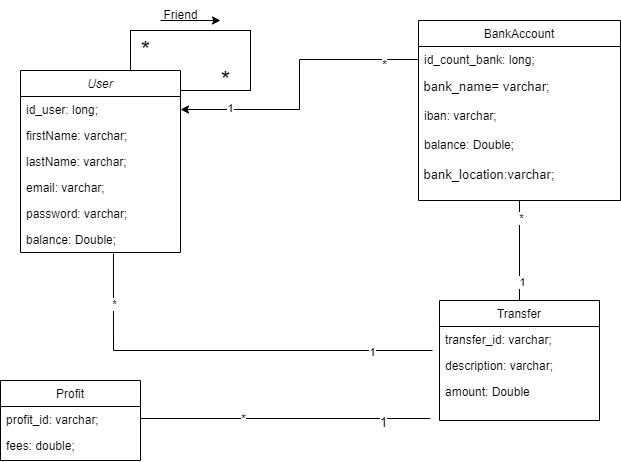

The diagram above was exported from draw.io. Its source (the exported page's mxGraphModel, read from the mxfile embedded in the PNG):
<mxGraphModel dx="1102" dy="875" grid="1" gridSize="10" guides="1" tooltips="1" connect="1" arrows="1" fold="1" page="1" pageScale="1" pageWidth="827" pageHeight="1169" math="0" shadow="0">
  <root>
    <mxCell id="WIyWlLk6GJQsqaUBKTNV-0" />
    <mxCell id="WIyWlLk6GJQsqaUBKTNV-1" parent="WIyWlLk6GJQsqaUBKTNV-0" />
    <mxCell id="8EQMiGkNe3rFUQiq_d-i-0" value="" style="rounded=0;whiteSpace=wrap;html=1;" parent="WIyWlLk6GJQsqaUBKTNV-1" vertex="1">
      <mxGeometry x="210" y="80" width="120" height="60" as="geometry" />
    </mxCell>
    <mxCell id="zkfFHV4jXpPFQw0GAbJ--0" value="User" style="swimlane;fontStyle=2;align=center;verticalAlign=top;childLayout=stackLayout;horizontal=1;startSize=26;horizontalStack=0;resizeParent=1;resizeLast=0;collapsible=1;marginBottom=0;rounded=0;shadow=0;strokeWidth=1;" parent="WIyWlLk6GJQsqaUBKTNV-1" vertex="1">
      <mxGeometry x="100" y="120" width="160" height="182" as="geometry">
        <mxRectangle x="230" y="140" width="160" height="26" as="alternateBounds" />
      </mxGeometry>
    </mxCell>
    <mxCell id="zkfFHV4jXpPFQw0GAbJ--1" value="id_user: long;" style="text;align=left;verticalAlign=top;spacingLeft=4;spacingRight=4;overflow=hidden;rotatable=0;points=[[0,0.5],[1,0.5]];portConstraint=eastwest;" parent="zkfFHV4jXpPFQw0GAbJ--0" vertex="1">
      <mxGeometry y="26" width="160" height="26" as="geometry" />
    </mxCell>
    <mxCell id="zkfFHV4jXpPFQw0GAbJ--2" value="firstName: varchar;" style="text;align=left;verticalAlign=top;spacingLeft=4;spacingRight=4;overflow=hidden;rotatable=0;points=[[0,0.5],[1,0.5]];portConstraint=eastwest;rounded=0;shadow=0;html=0;" parent="zkfFHV4jXpPFQw0GAbJ--0" vertex="1">
      <mxGeometry y="52" width="160" height="26" as="geometry" />
    </mxCell>
    <mxCell id="zkfFHV4jXpPFQw0GAbJ--3" value="lastName: varchar;" style="text;align=left;verticalAlign=top;spacingLeft=4;spacingRight=4;overflow=hidden;rotatable=0;points=[[0,0.5],[1,0.5]];portConstraint=eastwest;rounded=0;shadow=0;html=0;" parent="zkfFHV4jXpPFQw0GAbJ--0" vertex="1">
      <mxGeometry y="78" width="160" height="26" as="geometry" />
    </mxCell>
    <mxCell id="k-HHzkdj_52UhIYD778U-19" value="email: varchar;" style="text;align=left;verticalAlign=top;spacingLeft=4;spacingRight=4;overflow=hidden;rotatable=0;points=[[0,0.5],[1,0.5]];portConstraint=eastwest;rounded=0;shadow=0;html=0;" parent="zkfFHV4jXpPFQw0GAbJ--0" vertex="1">
      <mxGeometry y="104" width="160" height="26" as="geometry" />
    </mxCell>
    <mxCell id="k-HHzkdj_52UhIYD778U-20" value="password: varchar;" style="text;align=left;verticalAlign=top;spacingLeft=4;spacingRight=4;overflow=hidden;rotatable=0;points=[[0,0.5],[1,0.5]];portConstraint=eastwest;rounded=0;shadow=0;html=0;" parent="zkfFHV4jXpPFQw0GAbJ--0" vertex="1">
      <mxGeometry y="130" width="160" height="26" as="geometry" />
    </mxCell>
    <mxCell id="k-HHzkdj_52UhIYD778U-21" value="balance: Double;" style="text;align=left;verticalAlign=top;spacingLeft=4;spacingRight=4;overflow=hidden;rotatable=0;points=[[0,0.5],[1,0.5]];portConstraint=eastwest;rounded=0;shadow=0;html=0;" parent="zkfFHV4jXpPFQw0GAbJ--0" vertex="1">
      <mxGeometry y="156" width="160" height="26" as="geometry" />
    </mxCell>
    <mxCell id="k-HHzkdj_52UhIYD778U-48" style="edgeStyle=none;rounded=0;orthogonalLoop=1;jettySize=auto;html=1;exitX=0.5;exitY=1;exitDx=0;exitDy=0;entryX=0.5;entryY=0;entryDx=0;entryDy=0;endArrow=baseDash;endFill=0;" parent="WIyWlLk6GJQsqaUBKTNV-1" source="zkfFHV4jXpPFQw0GAbJ--17" target="k-HHzkdj_52UhIYD778U-25" edge="1">
      <mxGeometry relative="1" as="geometry" />
    </mxCell>
    <mxCell id="k-HHzkdj_52UhIYD778U-49" value="1" style="edgeLabel;html=1;align=center;verticalAlign=middle;resizable=0;points=[];" parent="k-HHzkdj_52UhIYD778U-48" vertex="1" connectable="0">
      <mxGeometry x="0.61" y="3" relative="1" as="geometry">
        <mxPoint x="-1" as="offset" />
      </mxGeometry>
    </mxCell>
    <mxCell id="k-HHzkdj_52UhIYD778U-50" value="*" style="edgeLabel;html=1;align=center;verticalAlign=middle;resizable=0;points=[];" parent="k-HHzkdj_52UhIYD778U-48" vertex="1" connectable="0">
      <mxGeometry x="-0.665" y="1" relative="1" as="geometry">
        <mxPoint as="offset" />
      </mxGeometry>
    </mxCell>
    <mxCell id="zkfFHV4jXpPFQw0GAbJ--17" value="BankAccount" style="swimlane;fontStyle=0;align=center;verticalAlign=top;childLayout=stackLayout;horizontal=1;startSize=26;horizontalStack=0;resizeParent=1;resizeLast=0;collapsible=1;marginBottom=0;rounded=0;shadow=0;strokeWidth=1;" parent="WIyWlLk6GJQsqaUBKTNV-1" vertex="1">
      <mxGeometry x="498" y="70" width="202" height="180" as="geometry">
        <mxRectangle x="550" y="140" width="160" height="26" as="alternateBounds" />
      </mxGeometry>
    </mxCell>
    <mxCell id="zkfFHV4jXpPFQw0GAbJ--18" value="id_count_bank: long;" style="text;align=left;verticalAlign=middle;spacingLeft=4;spacingRight=4;overflow=hidden;rotatable=0;points=[[0,0.5],[1,0.5]];portConstraint=eastwest;labelPosition=center;verticalLabelPosition=middle;" parent="zkfFHV4jXpPFQw0GAbJ--17" vertex="1">
      <mxGeometry y="26" width="202" height="26" as="geometry" />
    </mxCell>
    <mxCell id="H9Tt4tOpuYTJ3nvy-ltL-15" value="&amp;nbsp;bank_name= varchar;" style="text;html=1;align=left;verticalAlign=top;resizable=0;points=[];autosize=1;strokeColor=none;fillColor=none;fontSize=13;" vertex="1" parent="zkfFHV4jXpPFQw0GAbJ--17">
      <mxGeometry y="52" width="202" height="30" as="geometry" />
    </mxCell>
    <mxCell id="zkfFHV4jXpPFQw0GAbJ--19" value="iban: varchar;" style="text;align=left;verticalAlign=top;spacingLeft=4;spacingRight=4;overflow=hidden;rotatable=0;points=[[0,0.5],[1,0.5]];portConstraint=eastwest;rounded=0;shadow=0;html=0;" parent="zkfFHV4jXpPFQw0GAbJ--17" vertex="1">
      <mxGeometry y="82" width="202" height="26" as="geometry" />
    </mxCell>
    <mxCell id="zkfFHV4jXpPFQw0GAbJ--20" value="balance: Double;" style="text;align=left;verticalAlign=middle;spacingLeft=4;spacingRight=4;overflow=hidden;rotatable=0;points=[[0,0.5],[1,0.5]];portConstraint=eastwest;rounded=0;shadow=0;html=0;" parent="zkfFHV4jXpPFQw0GAbJ--17" vertex="1">
      <mxGeometry y="108" width="202" height="32" as="geometry" />
    </mxCell>
    <mxCell id="H9Tt4tOpuYTJ3nvy-ltL-16" value="&amp;nbsp;bank_location:varchar;" style="text;html=1;align=left;verticalAlign=top;resizable=0;points=[];autosize=1;strokeColor=none;fillColor=none;fontSize=13;" vertex="1" parent="zkfFHV4jXpPFQw0GAbJ--17">
      <mxGeometry y="140" width="202" height="30" as="geometry" />
    </mxCell>
    <mxCell id="k-HHzkdj_52UhIYD778U-15" style="edgeStyle=orthogonalEdgeStyle;rounded=0;orthogonalLoop=1;jettySize=auto;html=1;exitX=0;exitY=0.5;exitDx=0;exitDy=0;entryX=1;entryY=0.5;entryDx=0;entryDy=0;" parent="WIyWlLk6GJQsqaUBKTNV-1" source="zkfFHV4jXpPFQw0GAbJ--18" target="zkfFHV4jXpPFQw0GAbJ--1" edge="1">
      <mxGeometry relative="1" as="geometry" />
    </mxCell>
    <mxCell id="k-HHzkdj_52UhIYD778U-18" value="1" style="edgeLabel;html=1;align=center;verticalAlign=middle;resizable=0;points=[];" parent="k-HHzkdj_52UhIYD778U-15" vertex="1" connectable="0">
      <mxGeometry x="0.6563" y="-2" relative="1" as="geometry">
        <mxPoint as="offset" />
      </mxGeometry>
    </mxCell>
    <mxCell id="H9Tt4tOpuYTJ3nvy-ltL-17" value="*" style="edgeLabel;html=1;align=center;verticalAlign=middle;resizable=0;points=[];fontSize=13;" vertex="1" connectable="0" parent="k-HHzkdj_52UhIYD778U-15">
      <mxGeometry x="-0.7554" y="5" relative="1" as="geometry">
        <mxPoint as="offset" />
      </mxGeometry>
    </mxCell>
    <mxCell id="k-HHzkdj_52UhIYD778U-25" value="Transfer" style="swimlane;fontStyle=0;align=center;verticalAlign=top;childLayout=stackLayout;horizontal=1;startSize=26;horizontalStack=0;resizeParent=1;resizeLast=0;collapsible=1;marginBottom=0;rounded=0;shadow=0;strokeWidth=1;" parent="WIyWlLk6GJQsqaUBKTNV-1" vertex="1">
      <mxGeometry x="519" y="350" width="160" height="120" as="geometry">
        <mxRectangle x="340" y="380" width="170" height="26" as="alternateBounds" />
      </mxGeometry>
    </mxCell>
    <mxCell id="k-HHzkdj_52UhIYD778U-26" value="transfer_id: varchar;" style="text;align=left;verticalAlign=top;spacingLeft=4;spacingRight=4;overflow=hidden;rotatable=0;points=[[0,0.5],[1,0.5]];portConstraint=eastwest;" parent="k-HHzkdj_52UhIYD778U-25" vertex="1">
      <mxGeometry y="26" width="160" height="26" as="geometry" />
    </mxCell>
    <mxCell id="k-HHzkdj_52UhIYD778U-30" value="description: varchar;" style="text;align=left;verticalAlign=top;spacingLeft=4;spacingRight=4;overflow=hidden;rotatable=0;points=[[0,0.5],[1,0.5]];portConstraint=eastwest;" parent="k-HHzkdj_52UhIYD778U-25" vertex="1">
      <mxGeometry y="52" width="160" height="26" as="geometry" />
    </mxCell>
    <mxCell id="k-HHzkdj_52UhIYD778U-27" value="amount: Double" style="text;align=left;verticalAlign=top;spacingLeft=4;spacingRight=4;overflow=hidden;rotatable=0;points=[[0,0.5],[1,0.5]];portConstraint=eastwest;" parent="k-HHzkdj_52UhIYD778U-25" vertex="1">
      <mxGeometry y="78" width="160" height="26" as="geometry" />
    </mxCell>
    <mxCell id="8EQMiGkNe3rFUQiq_d-i-2" value="" style="endArrow=classic;html=1;rounded=0;" parent="WIyWlLk6GJQsqaUBKTNV-1" edge="1">
      <mxGeometry width="50" height="50" relative="1" as="geometry">
        <mxPoint x="240" y="70" as="sourcePoint" />
        <mxPoint x="300" y="70" as="targetPoint" />
      </mxGeometry>
    </mxCell>
    <mxCell id="8EQMiGkNe3rFUQiq_d-i-3" value="Friend" style="text;html=1;align=center;verticalAlign=middle;resizable=0;points=[];autosize=1;strokeColor=none;fillColor=none;" parent="WIyWlLk6GJQsqaUBKTNV-1" vertex="1">
      <mxGeometry x="230" y="50" width="60" height="30" as="geometry" />
    </mxCell>
    <mxCell id="8EQMiGkNe3rFUQiq_d-i-5" value="&lt;font style=&quot;font-size: 24px;&quot;&gt;*&lt;/font&gt;" style="text;html=1;align=center;verticalAlign=middle;resizable=0;points=[];autosize=1;strokeColor=none;fillColor=none;" parent="WIyWlLk6GJQsqaUBKTNV-1" vertex="1">
      <mxGeometry x="210" y="80" width="30" height="40" as="geometry" />
    </mxCell>
    <mxCell id="8EQMiGkNe3rFUQiq_d-i-6" value="&lt;font style=&quot;font-size: 24px;&quot;&gt;*&lt;/font&gt;" style="text;html=1;align=center;verticalAlign=middle;resizable=0;points=[];autosize=1;strokeColor=none;fillColor=none;" parent="WIyWlLk6GJQsqaUBKTNV-1" vertex="1">
      <mxGeometry x="290" y="110" width="30" height="40" as="geometry" />
    </mxCell>
    <mxCell id="H9Tt4tOpuYTJ3nvy-ltL-2" value="" style="endArrow=none;html=1;rounded=0;exitX=0.581;exitY=1.038;exitDx=0;exitDy=0;exitPerimeter=0;" edge="1" parent="WIyWlLk6GJQsqaUBKTNV-1" source="k-HHzkdj_52UhIYD778U-21">
      <mxGeometry width="50" height="50" relative="1" as="geometry">
        <mxPoint x="462" y="450" as="sourcePoint" />
        <mxPoint x="512" y="400" as="targetPoint" />
        <Array as="points">
          <mxPoint x="193" y="400" />
        </Array>
      </mxGeometry>
    </mxCell>
    <mxCell id="H9Tt4tOpuYTJ3nvy-ltL-3" value="1" style="edgeLabel;html=1;align=center;verticalAlign=middle;resizable=0;points=[];" vertex="1" connectable="0" parent="H9Tt4tOpuYTJ3nvy-ltL-2">
      <mxGeometry x="0.7095" y="-1" relative="1" as="geometry">
        <mxPoint as="offset" />
      </mxGeometry>
    </mxCell>
    <mxCell id="H9Tt4tOpuYTJ3nvy-ltL-4" value="*" style="edgeLabel;html=1;align=center;verticalAlign=middle;resizable=0;points=[];" vertex="1" connectable="0" parent="H9Tt4tOpuYTJ3nvy-ltL-2">
      <mxGeometry x="-0.7567" y="1" relative="1" as="geometry">
        <mxPoint as="offset" />
      </mxGeometry>
    </mxCell>
    <mxCell id="H9Tt4tOpuYTJ3nvy-ltL-5" value="Profit" style="swimlane;fontStyle=0;align=center;verticalAlign=top;childLayout=stackLayout;horizontal=1;startSize=26;horizontalStack=0;resizeParent=1;resizeLast=0;collapsible=1;marginBottom=0;rounded=0;shadow=0;strokeWidth=1;" vertex="1" parent="WIyWlLk6GJQsqaUBKTNV-1">
      <mxGeometry x="80" y="430" width="140" height="80" as="geometry">
        <mxRectangle x="130" y="380" width="160" height="26" as="alternateBounds" />
      </mxGeometry>
    </mxCell>
    <mxCell id="H9Tt4tOpuYTJ3nvy-ltL-6" value="profit_id: varchar;" style="text;align=left;verticalAlign=top;spacingLeft=4;spacingRight=4;overflow=hidden;rotatable=0;points=[[0,0.5],[1,0.5]];portConstraint=eastwest;" vertex="1" parent="H9Tt4tOpuYTJ3nvy-ltL-5">
      <mxGeometry y="26" width="140" height="26" as="geometry" />
    </mxCell>
    <mxCell id="H9Tt4tOpuYTJ3nvy-ltL-7" value="fees: double;" style="text;align=left;verticalAlign=top;spacingLeft=4;spacingRight=4;overflow=hidden;rotatable=0;points=[[0,0.5],[1,0.5]];portConstraint=eastwest;rounded=0;shadow=0;html=0;" vertex="1" parent="H9Tt4tOpuYTJ3nvy-ltL-5">
      <mxGeometry y="52" width="140" height="26" as="geometry" />
    </mxCell>
    <mxCell id="H9Tt4tOpuYTJ3nvy-ltL-9" value="" style="endArrow=none;html=1;rounded=0;" edge="1" parent="WIyWlLk6GJQsqaUBKTNV-1">
      <mxGeometry width="50" height="50" relative="1" as="geometry">
        <mxPoint x="220" y="468" as="sourcePoint" />
        <mxPoint x="510" y="468" as="targetPoint" />
        <Array as="points" />
      </mxGeometry>
    </mxCell>
    <mxCell id="H9Tt4tOpuYTJ3nvy-ltL-11" value="1" style="edgeLabel;html=1;align=center;verticalAlign=middle;resizable=0;points=[];fontSize=13;" vertex="1" connectable="0" parent="H9Tt4tOpuYTJ3nvy-ltL-9">
      <mxGeometry x="0.6666" y="-3" relative="1" as="geometry">
        <mxPoint as="offset" />
      </mxGeometry>
    </mxCell>
    <mxCell id="H9Tt4tOpuYTJ3nvy-ltL-12" value="*" style="edgeLabel;html=1;align=center;verticalAlign=middle;resizable=0;points=[];fontSize=13;" vertex="1" connectable="0" parent="H9Tt4tOpuYTJ3nvy-ltL-9">
      <mxGeometry x="-0.2985" relative="1" as="geometry">
        <mxPoint as="offset" />
      </mxGeometry>
    </mxCell>
  </root>
</mxGraphModel>